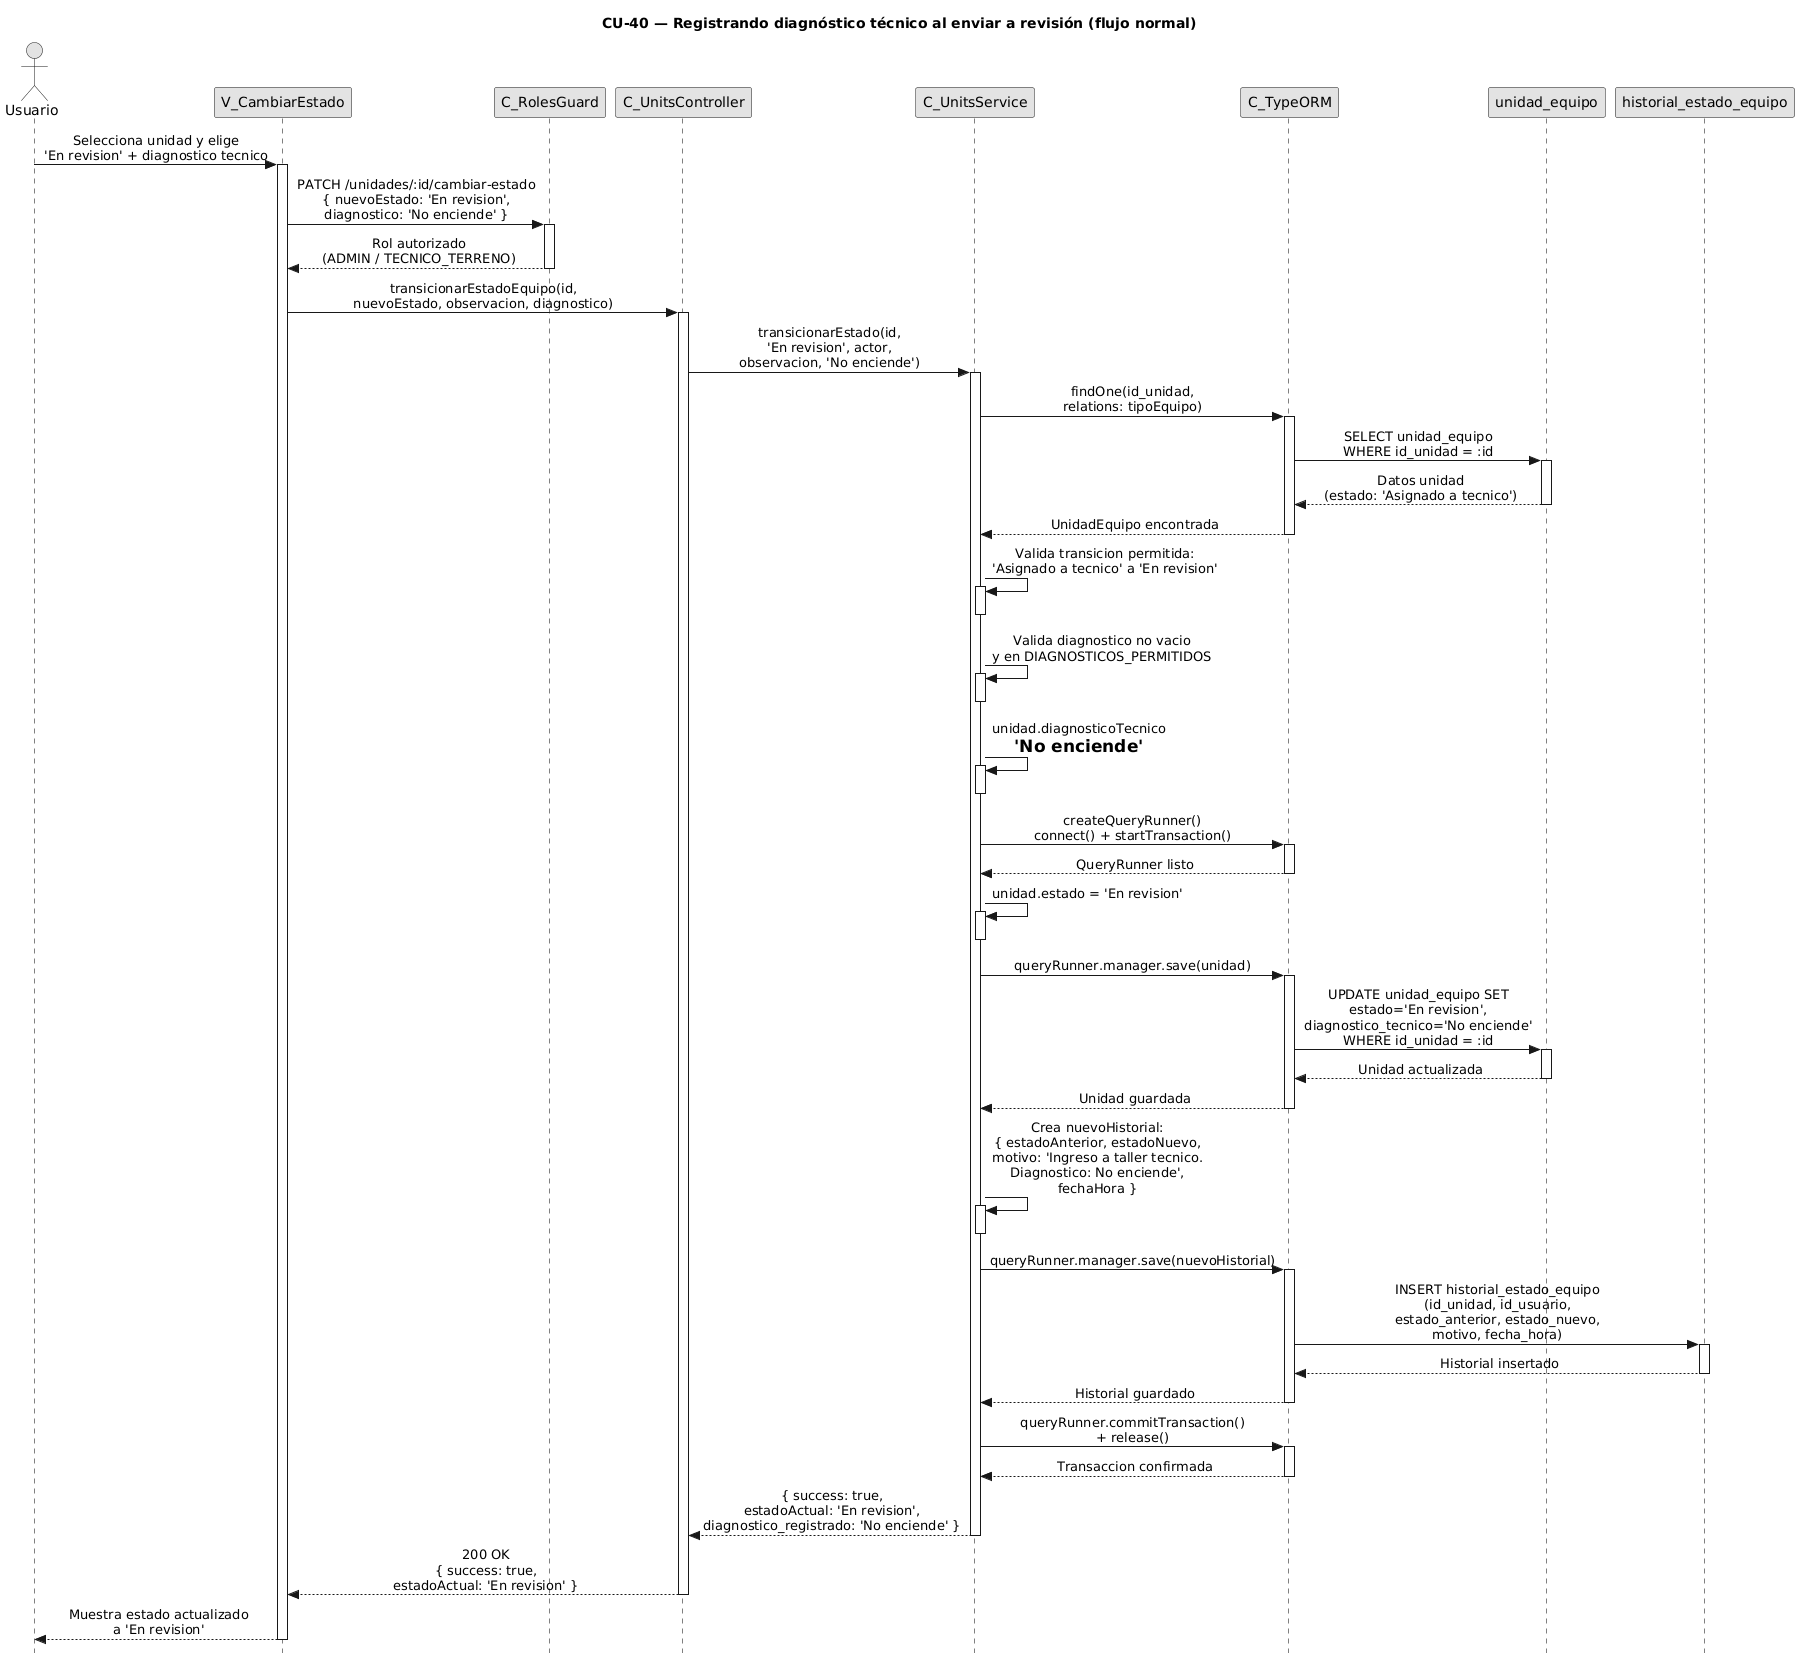

The diagram above was rendered by PlantUML. Its source (embedded in the PNG):
@startuml
title CU-40 — Registrando diagnóstico técnico al enviar a revisión (flujo normal)

skinparam style strictuml
skinparam monochrome true
skinparam shadowing false
skinparam sequenceMessageAlign center
skinparam sequence {
  MessageAlign center
  LifeLineBorderColor black
}
hide footbox

actor "Usuario" as user
participant "V_CambiarEstado" as view
participant "C_RolesGuard" as guard
participant "C_UnitsController" as ctrl
participant "C_UnitsService" as svc
participant "C_TypeORM" as orm
participant "unidad_equipo" as uent
participant "historial_estado_equipo" as hent

user -> view : Selecciona unidad y elige\n'En revision' + diagnostico tecnico
activate view

view -> guard : PATCH /unidades/:id/cambiar-estado\n{ nuevoEstado: 'En revision',\ndiagnostico: 'No enciende' }
activate guard

guard --> view : Rol autorizado\n(ADMIN / TECNICO_TERRENO)
deactivate guard

view -> ctrl : transicionarEstadoEquipo(id,\nnuevoEstado, observacion, diagnostico)
activate ctrl

ctrl -> svc : transicionarEstado(id,\n'En revision', actor,\nobservacion, 'No enciende')
activate svc

svc -> orm : findOne(id_unidad,\nrelations: tipoEquipo)
activate orm

orm -> uent : SELECT unidad_equipo\nWHERE id_unidad = :id
activate uent
uent --> orm : Datos unidad\n(estado: 'Asignado a tecnico')
deactivate uent

orm --> svc : UnidadEquipo encontrada
deactivate orm

svc -> svc : Valida transicion permitida:\n'Asignado a tecnico' a 'En revision'
activate svc
deactivate svc

svc -> svc : Valida diagnostico no vacio\ny en DIAGNOSTICOS_PERMITIDOS
activate svc
deactivate svc

svc -> svc : unidad.diagnosticoTecnico\n= 'No enciende'
activate svc
deactivate svc

svc -> orm : createQueryRunner()\nconnect() + startTransaction()
activate orm
orm --> svc : QueryRunner listo
deactivate orm

svc -> svc : unidad.estado = 'En revision'
activate svc
deactivate svc

svc -> orm : queryRunner.manager.save(unidad)
activate orm

orm -> uent : UPDATE unidad_equipo SET\nestado='En revision',\ndiagnostico_tecnico='No enciende'\nWHERE id_unidad = :id
activate uent
uent --> orm : Unidad actualizada
deactivate uent

orm --> svc : Unidad guardada
deactivate orm

svc -> svc : Crea nuevoHistorial:\n{ estadoAnterior, estadoNuevo,\nmotivo: 'Ingreso a taller tecnico.\nDiagnostico: No enciende',\nfechaHora }
activate svc
deactivate svc

svc -> orm : queryRunner.manager.save(nuevoHistorial)
activate orm

orm -> hent : INSERT historial_estado_equipo\n(id_unidad, id_usuario,\nestado_anterior, estado_nuevo,\nmotivo, fecha_hora)
activate hent
hent --> orm : Historial insertado
deactivate hent

orm --> svc : Historial guardado
deactivate orm

svc -> orm : queryRunner.commitTransaction()\n+ release()
activate orm
orm --> svc : Transaccion confirmada
deactivate orm

svc --> ctrl : { success: true,\nestadoActual: 'En revision',\ndiagnostico_registrado: 'No enciende' }
deactivate svc

ctrl --> view : 200 OK\n{ success: true,\nestadoActual: 'En revision' }
deactivate ctrl

view --> user : Muestra estado actualizado\na 'En revision'
deactivate view
@enduml